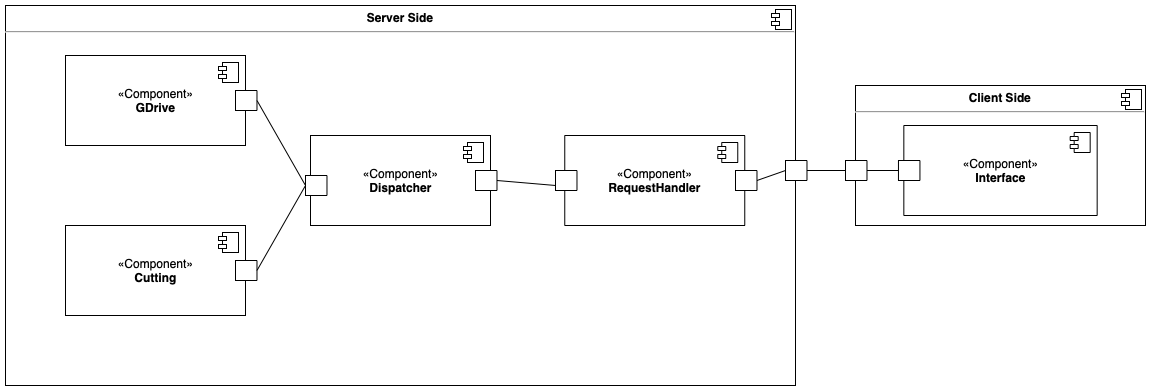

The diagram above was exported from draw.io. Its source (the exported page's mxGraphModel, read from the mxfile embedded in the PNG):
<mxGraphModel dx="1773" dy="673" grid="1" gridSize="10" guides="1" tooltips="1" connect="1" arrows="1" fold="1" page="1" pageScale="1" pageWidth="827" pageHeight="1169" math="0" shadow="0">
  <root>
    <mxCell id="0" />
    <mxCell id="1" parent="0" />
    <mxCell id="7WuI7uXcMpf2Ixxp7Rv7-1" value="&lt;p style=&quot;margin:0px;margin-top:6px;text-align:center;&quot;&gt;&lt;b&gt;Server Side&lt;/b&gt;&lt;/p&gt;&lt;hr&gt;&lt;p style=&quot;margin:0px;margin-left:8px;&quot;&gt;&lt;br&gt;&lt;/p&gt;" style="align=left;overflow=fill;html=1;dropTarget=0;" parent="1" vertex="1">
      <mxGeometry x="-180" y="180" width="790" height="380" as="geometry" />
    </mxCell>
    <mxCell id="7WuI7uXcMpf2Ixxp7Rv7-2" value="" style="shape=component;jettyWidth=8;jettyHeight=4;" parent="7WuI7uXcMpf2Ixxp7Rv7-1" vertex="1">
      <mxGeometry x="1" width="20" height="20" relative="1" as="geometry">
        <mxPoint x="-24" y="4" as="offset" />
      </mxGeometry>
    </mxCell>
    <mxCell id="7WuI7uXcMpf2Ixxp7Rv7-10" value="" style="group" parent="1" connectable="0" vertex="1">
      <mxGeometry x="670" y="260" width="290" height="140" as="geometry" />
    </mxCell>
    <mxCell id="7WuI7uXcMpf2Ixxp7Rv7-3" value="&lt;p style=&quot;margin:0px;margin-top:6px;text-align:center;&quot;&gt;&lt;b&gt;Client Side&lt;/b&gt;&lt;br&gt;&lt;/p&gt;&lt;hr&gt;&lt;p style=&quot;margin:0px;margin-left:8px;&quot;&gt;&lt;br&gt;&lt;/p&gt;" style="align=left;overflow=fill;html=1;dropTarget=0;" parent="7WuI7uXcMpf2Ixxp7Rv7-10" vertex="1">
      <mxGeometry width="290.00000000000006" height="140" as="geometry" />
    </mxCell>
    <mxCell id="7WuI7uXcMpf2Ixxp7Rv7-4" value="" style="shape=component;jettyWidth=8;jettyHeight=4;" parent="7WuI7uXcMpf2Ixxp7Rv7-3" vertex="1">
      <mxGeometry x="1" width="20" height="20" relative="1" as="geometry">
        <mxPoint x="-24" y="4" as="offset" />
      </mxGeometry>
    </mxCell>
    <mxCell id="7WuI7uXcMpf2Ixxp7Rv7-8" value="«Component»&lt;br&gt;&lt;b&gt;Interface&lt;/b&gt;" style="html=1;dropTarget=0;" parent="7WuI7uXcMpf2Ixxp7Rv7-10" vertex="1">
      <mxGeometry x="48.333333333333336" y="40" width="193.33333333333334" height="90" as="geometry" />
    </mxCell>
    <mxCell id="7WuI7uXcMpf2Ixxp7Rv7-9" value="" style="shape=module;jettyWidth=8;jettyHeight=4;" parent="7WuI7uXcMpf2Ixxp7Rv7-8" vertex="1">
      <mxGeometry x="1" width="20" height="20" relative="1" as="geometry">
        <mxPoint x="-27" y="7" as="offset" />
      </mxGeometry>
    </mxCell>
    <mxCell id="8Uno44P91zo0T1a2peVW-1" value="" style="rounded=0;whiteSpace=wrap;html=1;" parent="7WuI7uXcMpf2Ixxp7Rv7-10" vertex="1">
      <mxGeometry x="42.96296296296297" y="75" width="21.481481481481485" height="20" as="geometry" />
    </mxCell>
    <mxCell id="8Uno44P91zo0T1a2peVW-2" value="" style="rounded=0;whiteSpace=wrap;html=1;" parent="7WuI7uXcMpf2Ixxp7Rv7-10" vertex="1">
      <mxGeometry x="-9.997037037037103" y="75" width="21.481481481481485" height="20" as="geometry" />
    </mxCell>
    <mxCell id="8Uno44P91zo0T1a2peVW-3" value="" style="endArrow=none;html=1;rounded=0;entryX=0;entryY=0.5;entryDx=0;entryDy=0;exitX=1;exitY=0.5;exitDx=0;exitDy=0;" parent="7WuI7uXcMpf2Ixxp7Rv7-10" source="8Uno44P91zo0T1a2peVW-2" target="8Uno44P91zo0T1a2peVW-1" edge="1">
      <mxGeometry width="50" height="50" relative="1" as="geometry">
        <mxPoint y="410" as="sourcePoint" />
        <mxPoint x="50" y="360" as="targetPoint" />
      </mxGeometry>
    </mxCell>
    <mxCell id="7WuI7uXcMpf2Ixxp7Rv7-17" value="«Component»&lt;br&gt;&lt;b&gt;Dispatcher&lt;/b&gt;" style="html=1;dropTarget=0;" parent="1" vertex="1">
      <mxGeometry x="125" y="310" width="180" height="90" as="geometry" />
    </mxCell>
    <mxCell id="7WuI7uXcMpf2Ixxp7Rv7-18" value="" style="shape=module;jettyWidth=8;jettyHeight=4;" parent="7WuI7uXcMpf2Ixxp7Rv7-17" vertex="1">
      <mxGeometry x="1" width="20" height="20" relative="1" as="geometry">
        <mxPoint x="-27" y="7" as="offset" />
      </mxGeometry>
    </mxCell>
    <mxCell id="8Uno44P91zo0T1a2peVW-4" value="" style="rounded=0;whiteSpace=wrap;html=1;" parent="1" vertex="1">
      <mxGeometry x="600.0029629629629" y="335" width="21.481481481481485" height="20" as="geometry" />
    </mxCell>
    <mxCell id="8Uno44P91zo0T1a2peVW-5" value="" style="endArrow=none;html=1;rounded=0;entryX=0;entryY=0.5;entryDx=0;entryDy=0;exitX=1;exitY=0.5;exitDx=0;exitDy=0;" parent="1" source="8Uno44P91zo0T1a2peVW-4" target="8Uno44P91zo0T1a2peVW-2" edge="1">
      <mxGeometry width="50" height="50" relative="1" as="geometry">
        <mxPoint x="691.4844444444445" y="355" as="sourcePoint" />
        <mxPoint x="722.962962962963" y="355" as="targetPoint" />
        <Array as="points" />
      </mxGeometry>
    </mxCell>
    <mxCell id="8Uno44P91zo0T1a2peVW-8" value="" style="rounded=0;whiteSpace=wrap;html=1;" parent="1" vertex="1">
      <mxGeometry x="290.0029629629629" y="345" width="21.481481481481485" height="20" as="geometry" />
    </mxCell>
    <mxCell id="8Uno44P91zo0T1a2peVW-12" value="" style="rounded=0;whiteSpace=wrap;html=1;" parent="1" vertex="1">
      <mxGeometry x="120.00296296296287" y="350" width="21.481481481481485" height="20" as="geometry" />
    </mxCell>
    <mxCell id="BNgcFT9ecaEEhjojSG8t-3" value="«Component»&lt;br&gt;&lt;b&gt;RequestHandler&lt;/b&gt;" style="html=1;dropTarget=0;" parent="1" vertex="1">
      <mxGeometry x="379.26" y="310" width="180" height="90" as="geometry" />
    </mxCell>
    <mxCell id="BNgcFT9ecaEEhjojSG8t-4" value="" style="shape=module;jettyWidth=8;jettyHeight=4;" parent="BNgcFT9ecaEEhjojSG8t-3" vertex="1">
      <mxGeometry x="1" width="20" height="20" relative="1" as="geometry">
        <mxPoint x="-27" y="7" as="offset" />
      </mxGeometry>
    </mxCell>
    <mxCell id="fi13Q-QGCzDezP0SgN1R-3" value="" style="group" parent="1" connectable="0" vertex="1">
      <mxGeometry x="-119.99999999999999" y="230" width="191.48444444444436" height="90" as="geometry" />
    </mxCell>
    <mxCell id="7WuI7uXcMpf2Ixxp7Rv7-13" value="«Component»&lt;br&gt;&lt;b&gt;GDrive&lt;/b&gt;" style="html=1;dropTarget=0;" parent="fi13Q-QGCzDezP0SgN1R-3" vertex="1">
      <mxGeometry width="180" height="90" as="geometry" />
    </mxCell>
    <mxCell id="7WuI7uXcMpf2Ixxp7Rv7-14" value="" style="shape=module;jettyWidth=8;jettyHeight=4;" parent="7WuI7uXcMpf2Ixxp7Rv7-13" vertex="1">
      <mxGeometry x="1" width="20" height="20" relative="1" as="geometry">
        <mxPoint x="-27" y="7" as="offset" />
      </mxGeometry>
    </mxCell>
    <mxCell id="8Uno44P91zo0T1a2peVW-10" value="" style="rounded=0;whiteSpace=wrap;html=1;" parent="fi13Q-QGCzDezP0SgN1R-3" vertex="1">
      <mxGeometry x="170.0029629629629" y="35" width="21.481481481481485" height="20" as="geometry" />
    </mxCell>
    <mxCell id="7WuI7uXcMpf2Ixxp7Rv7-11" value="«Component»&lt;br&gt;&lt;b&gt;Cutting&lt;/b&gt;" style="html=1;dropTarget=0;" parent="1" vertex="1">
      <mxGeometry x="-120" y="400" width="180" height="90" as="geometry" />
    </mxCell>
    <mxCell id="7WuI7uXcMpf2Ixxp7Rv7-12" value="" style="shape=module;jettyWidth=8;jettyHeight=4;" parent="7WuI7uXcMpf2Ixxp7Rv7-11" vertex="1">
      <mxGeometry x="1" width="20" height="20" relative="1" as="geometry">
        <mxPoint x="-27" y="7" as="offset" />
      </mxGeometry>
    </mxCell>
    <mxCell id="8Uno44P91zo0T1a2peVW-11" value="" style="rounded=0;whiteSpace=wrap;html=1;" parent="1" vertex="1">
      <mxGeometry x="50.002962962962904" y="435" width="21.481481481481485" height="20" as="geometry" />
    </mxCell>
    <mxCell id="fi13Q-QGCzDezP0SgN1R-4" value="" style="rounded=0;whiteSpace=wrap;html=1;" parent="1" vertex="1">
      <mxGeometry x="370.0029629629629" y="345" width="21.481481481481485" height="20" as="geometry" />
    </mxCell>
    <mxCell id="fi13Q-QGCzDezP0SgN1R-5" value="" style="endArrow=none;html=1;rounded=0;exitX=1;exitY=0.5;exitDx=0;exitDy=0;entryX=0;entryY=0.5;entryDx=0;entryDy=0;" parent="1" source="8Uno44P91zo0T1a2peVW-10" target="8Uno44P91zo0T1a2peVW-12" edge="1">
      <mxGeometry width="50" height="50" relative="1" as="geometry">
        <mxPoint x="110" y="300" as="sourcePoint" />
        <mxPoint x="160" y="250" as="targetPoint" />
      </mxGeometry>
    </mxCell>
    <mxCell id="D5gysdXFLO_H7Z-swQaS-2" value="" style="rounded=0;whiteSpace=wrap;html=1;" parent="1" vertex="1">
      <mxGeometry x="550.0029629629629" y="345" width="21.481481481481485" height="20" as="geometry" />
    </mxCell>
    <mxCell id="fi13Q-QGCzDezP0SgN1R-6" value="" style="endArrow=none;html=1;rounded=0;exitX=1;exitY=0.5;exitDx=0;exitDy=0;entryX=0;entryY=0.5;entryDx=0;entryDy=0;" parent="1" source="8Uno44P91zo0T1a2peVW-11" target="8Uno44P91zo0T1a2peVW-12" edge="1">
      <mxGeometry width="50" height="50" relative="1" as="geometry">
        <mxPoint x="270" y="410" as="sourcePoint" />
        <mxPoint x="320" y="360" as="targetPoint" />
        <Array as="points" />
      </mxGeometry>
    </mxCell>
    <mxCell id="fi13Q-QGCzDezP0SgN1R-7" value="" style="endArrow=none;html=1;rounded=0;entryX=0;entryY=0.75;entryDx=0;entryDy=0;exitX=1;exitY=0.5;exitDx=0;exitDy=0;" parent="1" source="8Uno44P91zo0T1a2peVW-8" target="fi13Q-QGCzDezP0SgN1R-4" edge="1">
      <mxGeometry width="50" height="50" relative="1" as="geometry">
        <mxPoint x="280" y="470" as="sourcePoint" />
        <mxPoint x="330" y="420" as="targetPoint" />
      </mxGeometry>
    </mxCell>
    <mxCell id="D5gysdXFLO_H7Z-swQaS-3" value="" style="endArrow=none;html=1;rounded=0;entryX=0;entryY=0.5;entryDx=0;entryDy=0;exitX=1;exitY=0.5;exitDx=0;exitDy=0;" parent="1" source="D5gysdXFLO_H7Z-swQaS-2" target="8Uno44P91zo0T1a2peVW-4" edge="1">
      <mxGeometry width="50" height="50" relative="1" as="geometry">
        <mxPoint x="390" y="620" as="sourcePoint" />
        <mxPoint x="440" y="570" as="targetPoint" />
      </mxGeometry>
    </mxCell>
  </root>
</mxGraphModel>